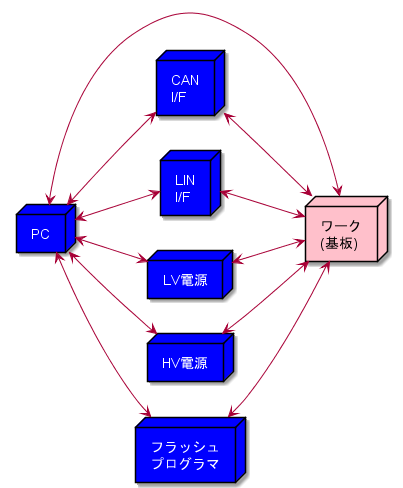

The diagram above was rendered by PlantUML. Its source (embedded in the PNG):
@startuml

left to right direction

node PC as pc #blue;text:white
node "ワーク\n(基板)" as work #pink
pc <--> work

node "CAN\nI/F" as can #blue;text:white
pc <--> can
can <--> work

node "LIN\nI/F" as lin #blue;text:white
pc <--> lin
lin <--> work

node "LV電源" as lv #blue;text:white
pc <--> lv
lv <--> work

node "HV電源" as hv #blue;text:white
pc <--> hv
hv <--> work

node "フラッシュ\nプログラマ" as flash #blue;text:white
pc <--> flash
flash <--> work

@enduml